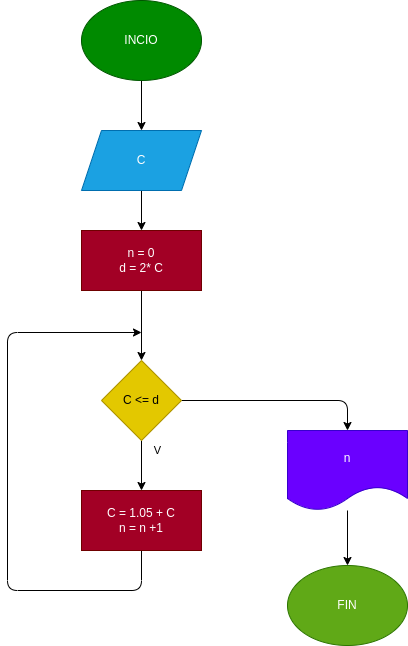

The diagram above was exported from draw.io. Its source (the exported page's mxGraphModel, read from the mxfile embedded in the PNG):
<mxGraphModel dx="832" dy="411" grid="1" gridSize="10" guides="1" tooltips="1" connect="1" arrows="1" fold="1" page="1" pageScale="1" pageWidth="827" pageHeight="1169" math="0" shadow="0">
  <root>
    <mxCell id="0" />
    <mxCell id="1" parent="0" />
    <mxCell id="4" value="" style="edgeStyle=none;html=1;" edge="1" parent="1" source="2" target="3">
      <mxGeometry relative="1" as="geometry" />
    </mxCell>
    <mxCell id="2" value="INCIO" style="ellipse;whiteSpace=wrap;html=1;fillColor=#008a00;fontColor=#ffffff;strokeColor=#005700;" vertex="1" parent="1">
      <mxGeometry x="354" y="20" width="120" height="80" as="geometry" />
    </mxCell>
    <mxCell id="6" value="" style="edgeStyle=none;html=1;" edge="1" parent="1" source="3" target="5">
      <mxGeometry relative="1" as="geometry" />
    </mxCell>
    <mxCell id="3" value="C" style="shape=parallelogram;perimeter=parallelogramPerimeter;whiteSpace=wrap;html=1;fixedSize=1;fillColor=#1ba1e2;fontColor=#ffffff;strokeColor=#006EAF;" vertex="1" parent="1">
      <mxGeometry x="354" y="150" width="120" height="60" as="geometry" />
    </mxCell>
    <mxCell id="8" value="" style="edgeStyle=none;html=1;" edge="1" parent="1" source="5" target="7">
      <mxGeometry relative="1" as="geometry" />
    </mxCell>
    <mxCell id="5" value="n = 0&lt;br&gt;d = 2* C" style="whiteSpace=wrap;html=1;fillColor=#a20025;fontColor=#ffffff;strokeColor=#6F0000;" vertex="1" parent="1">
      <mxGeometry x="354" y="250" width="120" height="60" as="geometry" />
    </mxCell>
    <mxCell id="10" value="V" style="edgeStyle=none;html=1;" edge="1" parent="1" source="7" target="9">
      <mxGeometry x="-0.6" y="16" relative="1" as="geometry">
        <mxPoint as="offset" />
      </mxGeometry>
    </mxCell>
    <mxCell id="13" style="edgeStyle=none;html=1;entryX=0.5;entryY=0;entryDx=0;entryDy=0;" edge="1" parent="1" source="7" target="12">
      <mxGeometry relative="1" as="geometry">
        <Array as="points">
          <mxPoint x="620" y="420" />
        </Array>
      </mxGeometry>
    </mxCell>
    <mxCell id="7" value="C &amp;lt;= d" style="rhombus;whiteSpace=wrap;html=1;fillColor=#e3c800;fontColor=#000000;strokeColor=#B09500;" vertex="1" parent="1">
      <mxGeometry x="374" y="380" width="80" height="80" as="geometry" />
    </mxCell>
    <mxCell id="11" style="edgeStyle=none;html=1;exitX=0.5;exitY=1;exitDx=0;exitDy=0;" edge="1" parent="1" source="9">
      <mxGeometry relative="1" as="geometry">
        <mxPoint x="414" y="352" as="targetPoint" />
        <Array as="points">
          <mxPoint x="414" y="610" />
          <mxPoint x="280" y="610" />
          <mxPoint x="280" y="352" />
        </Array>
      </mxGeometry>
    </mxCell>
    <mxCell id="9" value="C = 1.05 + C&lt;br&gt;n = n +1" style="whiteSpace=wrap;html=1;fillColor=#a20025;fontColor=#ffffff;strokeColor=#6F0000;" vertex="1" parent="1">
      <mxGeometry x="354" y="510" width="120" height="60" as="geometry" />
    </mxCell>
    <mxCell id="15" style="edgeStyle=none;html=1;" edge="1" parent="1" source="12" target="14">
      <mxGeometry relative="1" as="geometry" />
    </mxCell>
    <mxCell id="12" value="n" style="shape=document;whiteSpace=wrap;html=1;boundedLbl=1;fillColor=#6a00ff;fontColor=#ffffff;strokeColor=#3700CC;" vertex="1" parent="1">
      <mxGeometry x="560" y="450" width="120" height="80" as="geometry" />
    </mxCell>
    <mxCell id="14" value="FIN" style="ellipse;whiteSpace=wrap;html=1;fillColor=#60a917;fontColor=#ffffff;strokeColor=#2D7600;" vertex="1" parent="1">
      <mxGeometry x="560" y="585" width="120" height="80" as="geometry" />
    </mxCell>
  </root>
</mxGraphModel>